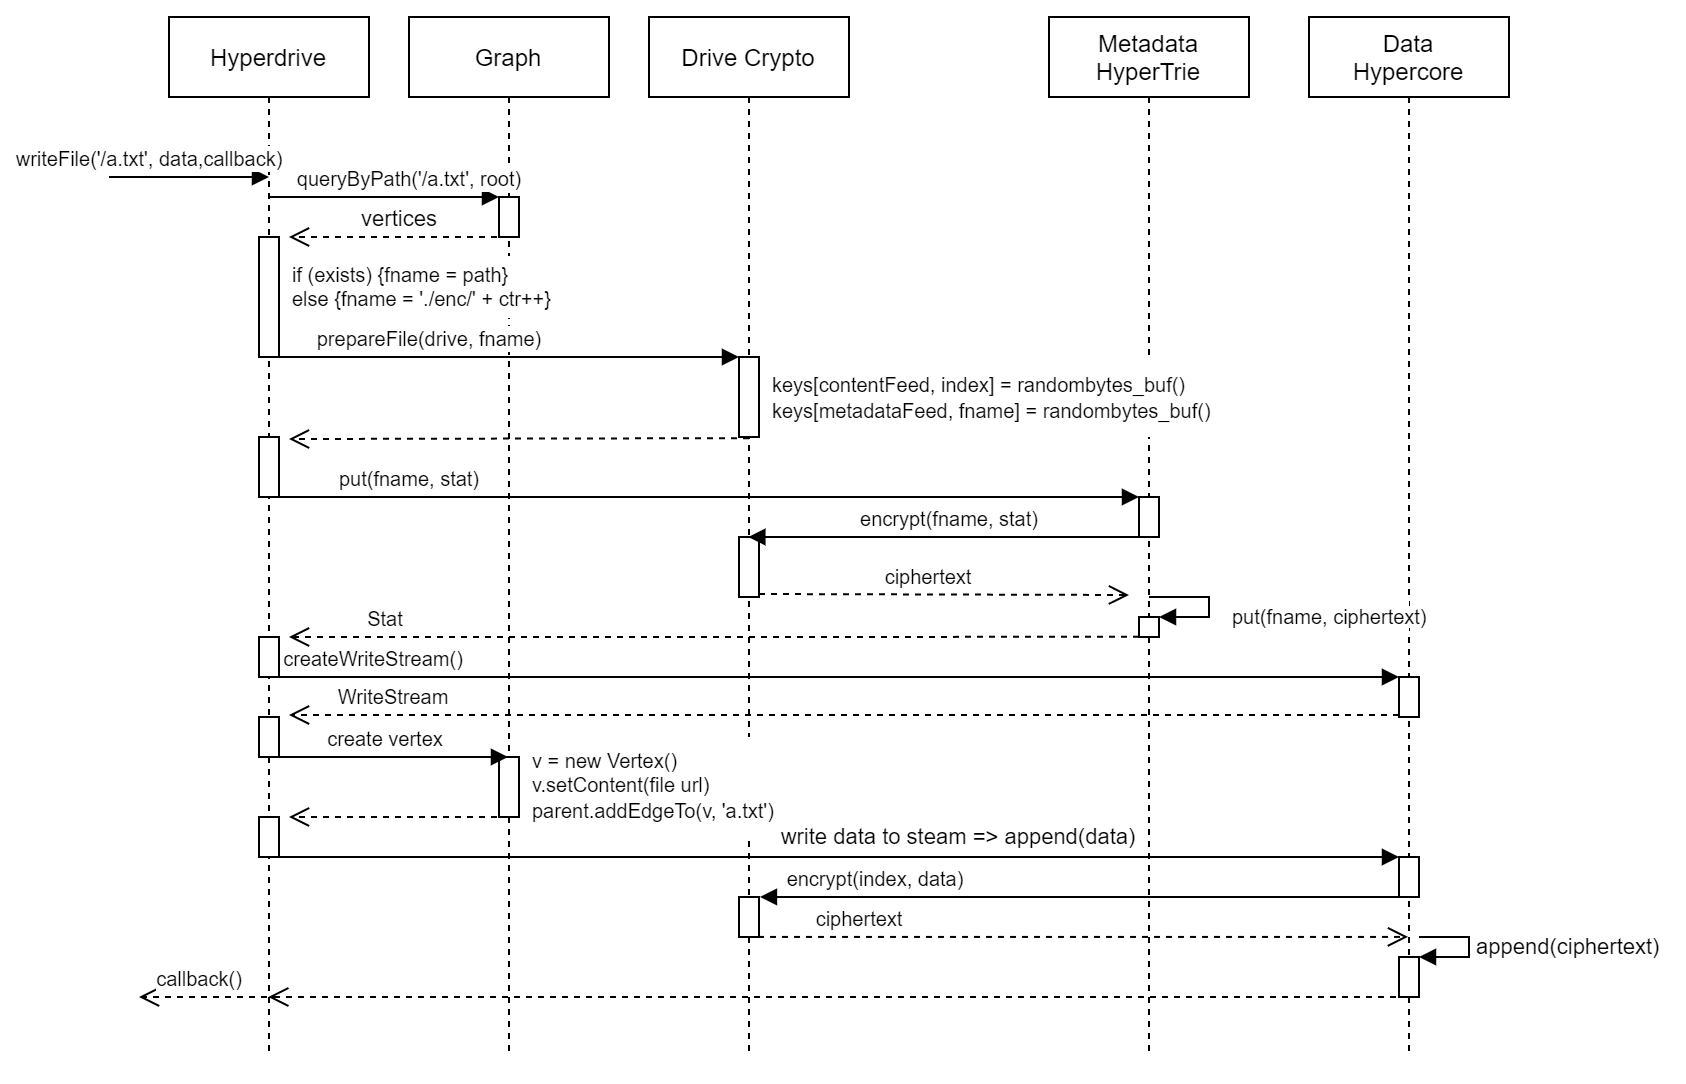

The diagram above was exported from draw.io. Its source (the exported page's mxGraphModel, read from the mxfile embedded in the PNG):
<mxGraphModel dx="1718" dy="986" grid="1" gridSize="10" guides="1" tooltips="1" connect="1" arrows="1" fold="1" page="1" pageScale="1" pageWidth="1169" pageHeight="827" math="0" shadow="0">
  <root>
    <mxCell id="0" />
    <mxCell id="1" parent="0" />
    <mxCell id="6NuSzGNgV5KQOutt3Bnf-3" value="Hyperdrive" style="shape=umlLifeline;perimeter=lifelinePerimeter;whiteSpace=wrap;html=1;container=1;collapsible=0;recursiveResize=0;outlineConnect=0;" parent="1" vertex="1">
      <mxGeometry x="80" y="80" width="100" height="520" as="geometry" />
    </mxCell>
    <mxCell id="6NuSzGNgV5KQOutt3Bnf-66" value="" style="html=1;points=[];perimeter=orthogonalPerimeter;fontSize=10;align=left;" parent="6NuSzGNgV5KQOutt3Bnf-3" vertex="1">
      <mxGeometry x="45" y="400" width="10" height="20" as="geometry" />
    </mxCell>
    <mxCell id="6NuSzGNgV5KQOutt3Bnf-88" value="callback()" style="html=1;verticalAlign=bottom;endArrow=open;dashed=1;endSize=8;fontSize=10;" parent="6NuSzGNgV5KQOutt3Bnf-3" edge="1">
      <mxGeometry x="0.1429" relative="1" as="geometry">
        <mxPoint x="55" y="490" as="sourcePoint" />
        <mxPoint x="-15" y="490" as="targetPoint" />
        <mxPoint as="offset" />
      </mxGeometry>
    </mxCell>
    <mxCell id="6NuSzGNgV5KQOutt3Bnf-15" value="" style="html=1;points=[];perimeter=orthogonalPerimeter;" parent="6NuSzGNgV5KQOutt3Bnf-3" vertex="1">
      <mxGeometry x="45" y="210" width="10" height="30" as="geometry" />
    </mxCell>
    <mxCell id="bw7E3oCysguII8secQjL-21" value="" style="html=1;points=[];perimeter=orthogonalPerimeter;strokeColor=#000000;fillColor=#ffffff;fontSize=11;" vertex="1" parent="6NuSzGNgV5KQOutt3Bnf-3">
      <mxGeometry x="45" y="310" width="10" height="20" as="geometry" />
    </mxCell>
    <mxCell id="bw7E3oCysguII8secQjL-26" value="" style="html=1;points=[];perimeter=orthogonalPerimeter;strokeColor=#000000;fillColor=#ffffff;fontSize=11;" vertex="1" parent="6NuSzGNgV5KQOutt3Bnf-3">
      <mxGeometry x="45" y="110" width="10" height="60" as="geometry" />
    </mxCell>
    <mxCell id="6NuSzGNgV5KQOutt3Bnf-5" value="Metadata&lt;br&gt;HyperTrie" style="shape=umlLifeline;perimeter=lifelinePerimeter;whiteSpace=wrap;html=1;container=1;collapsible=0;recursiveResize=0;outlineConnect=0;" parent="1" vertex="1">
      <mxGeometry x="520" y="80" width="100" height="520" as="geometry" />
    </mxCell>
    <mxCell id="6NuSzGNgV5KQOutt3Bnf-28" value="" style="html=1;points=[];perimeter=orthogonalPerimeter;fontSize=10;align=left;" parent="6NuSzGNgV5KQOutt3Bnf-5" vertex="1">
      <mxGeometry x="45" y="240" width="10" height="20" as="geometry" />
    </mxCell>
    <mxCell id="6NuSzGNgV5KQOutt3Bnf-36" value="" style="html=1;points=[];perimeter=orthogonalPerimeter;fontSize=10;align=left;" parent="6NuSzGNgV5KQOutt3Bnf-5" vertex="1">
      <mxGeometry x="45" y="300" width="10" height="10" as="geometry" />
    </mxCell>
    <mxCell id="6NuSzGNgV5KQOutt3Bnf-37" value="" style="edgeStyle=orthogonalEdgeStyle;html=1;align=left;spacingLeft=2;endArrow=block;rounded=0;entryX=1;entryY=0;fontSize=10;" parent="6NuSzGNgV5KQOutt3Bnf-5" target="6NuSzGNgV5KQOutt3Bnf-36" edge="1">
      <mxGeometry x="-0.0909" y="5" relative="1" as="geometry">
        <mxPoint x="50" y="290" as="sourcePoint" />
        <Array as="points">
          <mxPoint x="80" y="290" />
          <mxPoint x="80" y="300" />
        </Array>
        <mxPoint as="offset" />
      </mxGeometry>
    </mxCell>
    <mxCell id="6NuSzGNgV5KQOutt3Bnf-6" value="Data&lt;br&gt;Hypercore" style="shape=umlLifeline;perimeter=lifelinePerimeter;whiteSpace=wrap;html=1;container=1;collapsible=0;recursiveResize=0;outlineConnect=0;" parent="1" vertex="1">
      <mxGeometry x="650" y="80" width="100" height="520" as="geometry" />
    </mxCell>
    <mxCell id="6NuSzGNgV5KQOutt3Bnf-71" value="" style="html=1;points=[];perimeter=orthogonalPerimeter;fontSize=10;align=left;" parent="6NuSzGNgV5KQOutt3Bnf-6" vertex="1">
      <mxGeometry x="45" y="330" width="10" height="20" as="geometry" />
    </mxCell>
    <mxCell id="6NuSzGNgV5KQOutt3Bnf-75" value="" style="html=1;points=[];perimeter=orthogonalPerimeter;fontSize=10;align=left;" parent="6NuSzGNgV5KQOutt3Bnf-6" vertex="1">
      <mxGeometry x="45" y="420" width="10" height="20" as="geometry" />
    </mxCell>
    <mxCell id="bw7E3oCysguII8secQjL-6" value="" style="html=1;points=[];perimeter=orthogonalPerimeter;" vertex="1" parent="6NuSzGNgV5KQOutt3Bnf-6">
      <mxGeometry x="45" y="470" width="10" height="20" as="geometry" />
    </mxCell>
    <mxCell id="bw7E3oCysguII8secQjL-7" value="append(ciphertext)" style="edgeStyle=orthogonalEdgeStyle;html=1;align=left;spacingLeft=2;endArrow=block;rounded=0;entryX=1;entryY=0;" edge="1" target="bw7E3oCysguII8secQjL-6" parent="6NuSzGNgV5KQOutt3Bnf-6">
      <mxGeometry relative="1" as="geometry">
        <mxPoint x="55" y="460" as="sourcePoint" />
        <Array as="points">
          <mxPoint x="80" y="460" />
          <mxPoint x="80" y="470" />
          <mxPoint x="55" y="470" />
        </Array>
      </mxGeometry>
    </mxCell>
    <mxCell id="6NuSzGNgV5KQOutt3Bnf-7" value="&lt;font style=&quot;font-size: 10px&quot;&gt;writeFile('/a.txt', data,callback)&lt;/font&gt;" style="html=1;verticalAlign=bottom;endArrow=block;" parent="1" edge="1">
      <mxGeometry x="-0.5" width="80" relative="1" as="geometry">
        <mxPoint x="50" y="160" as="sourcePoint" />
        <mxPoint x="130" y="160" as="targetPoint" />
        <mxPoint as="offset" />
      </mxGeometry>
    </mxCell>
    <mxCell id="6NuSzGNgV5KQOutt3Bnf-8" value="Graph" style="shape=umlLifeline;perimeter=lifelinePerimeter;whiteSpace=wrap;html=1;container=1;collapsible=0;recursiveResize=0;outlineConnect=0;" parent="1" vertex="1">
      <mxGeometry x="200" y="80" width="100" height="520" as="geometry" />
    </mxCell>
    <mxCell id="bw7E3oCysguII8secQjL-4" value="" style="html=1;points=[];perimeter=orthogonalPerimeter;" vertex="1" parent="6NuSzGNgV5KQOutt3Bnf-8">
      <mxGeometry x="45" y="370" width="10" height="30" as="geometry" />
    </mxCell>
    <mxCell id="6NuSzGNgV5KQOutt3Bnf-13" value="" style="html=1;verticalAlign=bottom;endArrow=open;dashed=1;endSize=8;exitX=0;exitY=0.95;" parent="6NuSzGNgV5KQOutt3Bnf-8" edge="1">
      <mxGeometry relative="1" as="geometry">
        <mxPoint x="-60" y="211" as="targetPoint" />
        <mxPoint x="170" y="210.57999999999987" as="sourcePoint" />
      </mxGeometry>
    </mxCell>
    <mxCell id="bw7E3oCysguII8secQjL-25" value="" style="html=1;points=[];perimeter=orthogonalPerimeter;strokeColor=#000000;fillColor=#ffffff;fontSize=11;" vertex="1" parent="6NuSzGNgV5KQOutt3Bnf-8">
      <mxGeometry x="45" y="90" width="10" height="20" as="geometry" />
    </mxCell>
    <mxCell id="6NuSzGNgV5KQOutt3Bnf-9" value="Drive Crypto" style="shape=umlLifeline;perimeter=lifelinePerimeter;whiteSpace=wrap;html=1;container=1;collapsible=0;recursiveResize=0;outlineConnect=0;" parent="1" vertex="1">
      <mxGeometry x="320" y="80" width="100" height="520" as="geometry" />
    </mxCell>
    <mxCell id="6NuSzGNgV5KQOutt3Bnf-11" value="" style="html=1;points=[];perimeter=orthogonalPerimeter;" parent="6NuSzGNgV5KQOutt3Bnf-9" vertex="1">
      <mxGeometry x="45" y="170" width="10" height="40" as="geometry" />
    </mxCell>
    <mxCell id="6NuSzGNgV5KQOutt3Bnf-33" value="" style="html=1;points=[];perimeter=orthogonalPerimeter;fontSize=10;align=left;" parent="6NuSzGNgV5KQOutt3Bnf-9" vertex="1">
      <mxGeometry x="45" y="260" width="10" height="30" as="geometry" />
    </mxCell>
    <mxCell id="6NuSzGNgV5KQOutt3Bnf-82" value="" style="html=1;points=[];perimeter=orthogonalPerimeter;fontSize=10;align=left;" parent="6NuSzGNgV5KQOutt3Bnf-9" vertex="1">
      <mxGeometry x="45" y="440" width="10" height="20" as="geometry" />
    </mxCell>
    <mxCell id="6NuSzGNgV5KQOutt3Bnf-12" value="&lt;font style=&quot;font-size: 10px&quot;&gt;prepareFile(drive, fname)&lt;/font&gt;" style="html=1;verticalAlign=bottom;endArrow=block;entryX=0;entryY=0;" parent="1" source="6NuSzGNgV5KQOutt3Bnf-3" target="6NuSzGNgV5KQOutt3Bnf-11" edge="1">
      <mxGeometry x="-0.3173" relative="1" as="geometry">
        <mxPoint x="255.01999999999998" y="240" as="sourcePoint" />
        <mxPoint as="offset" />
      </mxGeometry>
    </mxCell>
    <mxCell id="6NuSzGNgV5KQOutt3Bnf-18" value="&lt;font style=&quot;font-size: 10px&quot;&gt;queryByPath('/a.txt', root)&lt;/font&gt;" style="html=1;verticalAlign=bottom;endArrow=block;entryX=0;entryY=0;" parent="1" source="6NuSzGNgV5KQOutt3Bnf-3" edge="1">
      <mxGeometry x="0.2208" relative="1" as="geometry">
        <mxPoint x="175" y="140" as="sourcePoint" />
        <mxPoint x="245" y="170" as="targetPoint" />
        <mxPoint as="offset" />
      </mxGeometry>
    </mxCell>
    <mxCell id="6NuSzGNgV5KQOutt3Bnf-20" value="&lt;div style=&quot;font-size: 10px&quot;&gt;&lt;font style=&quot;font-size: 10px&quot;&gt;if (exists) {fname = path}&lt;/font&gt;&lt;/div&gt;&lt;font style=&quot;font-size: 10px&quot;&gt;&lt;div&gt;else {fname = './enc/' + ctr++}&lt;/div&gt;&lt;/font&gt;" style="text;html=1;align=left;verticalAlign=middle;whiteSpace=wrap;rounded=0;fillColor=#ffffff;strokeColor=#FFFFFF;" parent="1" vertex="1">
      <mxGeometry x="140" y="200" width="160" height="30" as="geometry" />
    </mxCell>
    <mxCell id="6NuSzGNgV5KQOutt3Bnf-21" value="&lt;font style=&quot;font-size: 10px&quot;&gt;keys[contentFeed, index] = randombytes_buf()&lt;br&gt;keys[metadataFeed, fname] = randombytes_buf()&lt;/font&gt;" style="text;html=1;strokeColor=none;align=left;verticalAlign=middle;whiteSpace=wrap;rounded=0;fontSize=11;fillColor=#ffffff;" parent="1" vertex="1">
      <mxGeometry x="380" y="250" width="230" height="40" as="geometry" />
    </mxCell>
    <mxCell id="6NuSzGNgV5KQOutt3Bnf-29" value="put(fname, stat)" style="html=1;verticalAlign=bottom;endArrow=block;entryX=0;entryY=0;fontSize=10;" parent="1" target="6NuSzGNgV5KQOutt3Bnf-28" edge="1" source="6NuSzGNgV5KQOutt3Bnf-3">
      <mxGeometry x="-0.6769" relative="1" as="geometry">
        <mxPoint x="549.810344827586" y="341" as="sourcePoint" />
        <Array as="points">
          <mxPoint x="350" y="320" />
        </Array>
        <mxPoint as="offset" />
      </mxGeometry>
    </mxCell>
    <mxCell id="6NuSzGNgV5KQOutt3Bnf-34" value="encrypt(fname, stat)" style="html=1;verticalAlign=bottom;endArrow=block;fontSize=10;" parent="1" target="6NuSzGNgV5KQOutt3Bnf-9" edge="1" source="6NuSzGNgV5KQOutt3Bnf-5">
      <mxGeometry x="-0.0042" relative="1" as="geometry">
        <mxPoint x="629" y="350" as="sourcePoint" />
        <mxPoint as="offset" />
        <Array as="points" />
      </mxGeometry>
    </mxCell>
    <mxCell id="6NuSzGNgV5KQOutt3Bnf-35" value="" style="html=1;verticalAlign=bottom;endArrow=open;dashed=1;endSize=8;exitX=1;exitY=0.95;fontSize=10;" parent="1" source="6NuSzGNgV5KQOutt3Bnf-33" edge="1">
      <mxGeometry relative="1" as="geometry">
        <mxPoint x="560" y="369" as="targetPoint" />
      </mxGeometry>
    </mxCell>
    <mxCell id="6NuSzGNgV5KQOutt3Bnf-38" value="Stat" style="html=1;verticalAlign=bottom;endArrow=open;dashed=1;endSize=8;fontSize=10;exitX=0.45;exitY=0.596;exitDx=0;exitDy=0;exitPerimeter=0;" parent="1" edge="1" source="6NuSzGNgV5KQOutt3Bnf-5">
      <mxGeometry x="0.7746" relative="1" as="geometry">
        <mxPoint x="665" y="400" as="sourcePoint" />
        <mxPoint x="140" y="390" as="targetPoint" />
        <mxPoint as="offset" />
      </mxGeometry>
    </mxCell>
    <mxCell id="6NuSzGNgV5KQOutt3Bnf-58" value="ciphertext" style="text;html=1;strokeColor=none;fillColor=none;align=center;verticalAlign=middle;whiteSpace=wrap;rounded=0;fontSize=10;" parent="1" vertex="1">
      <mxGeometry x="440" y="350" width="40" height="20" as="geometry" />
    </mxCell>
    <mxCell id="6NuSzGNgV5KQOutt3Bnf-64" value="" style="html=1;verticalAlign=bottom;endArrow=open;dashed=1;endSize=8;fontSize=10;" parent="1" edge="1">
      <mxGeometry relative="1" as="geometry">
        <mxPoint x="250" y="480" as="sourcePoint" />
        <mxPoint x="140" y="480" as="targetPoint" />
      </mxGeometry>
    </mxCell>
    <mxCell id="6NuSzGNgV5KQOutt3Bnf-73" value="WriteStream" style="html=1;verticalAlign=bottom;endArrow=open;dashed=1;endSize=8;exitX=0;exitY=0.95;fontSize=10;" parent="1" source="6NuSzGNgV5KQOutt3Bnf-71" edge="1">
      <mxGeometry x="0.8145" relative="1" as="geometry">
        <mxPoint x="140" y="429" as="targetPoint" />
        <mxPoint as="offset" />
      </mxGeometry>
    </mxCell>
    <mxCell id="6NuSzGNgV5KQOutt3Bnf-72" value="createWriteStream()" style="html=1;verticalAlign=bottom;endArrow=block;entryX=0;entryY=0;fontSize=10;" parent="1" source="6NuSzGNgV5KQOutt3Bnf-3" target="6NuSzGNgV5KQOutt3Bnf-71" edge="1">
      <mxGeometry x="-0.8145" relative="1" as="geometry">
        <mxPoint x="549.6666666666665" y="410" as="sourcePoint" />
        <mxPoint as="offset" />
        <Array as="points">
          <mxPoint x="460" y="410" />
        </Array>
      </mxGeometry>
    </mxCell>
    <mxCell id="6NuSzGNgV5KQOutt3Bnf-76" value="" style="html=1;verticalAlign=bottom;endArrow=block;entryX=0;entryY=0;fontSize=10;" parent="1" source="6NuSzGNgV5KQOutt3Bnf-3" target="6NuSzGNgV5KQOutt3Bnf-75" edge="1">
      <mxGeometry x="0.8155" relative="1" as="geometry">
        <mxPoint x="710" y="620" as="sourcePoint" />
        <mxPoint as="offset" />
        <Array as="points">
          <mxPoint x="170" y="500" />
        </Array>
      </mxGeometry>
    </mxCell>
    <mxCell id="6NuSzGNgV5KQOutt3Bnf-83" value="encrypt(index, data)" style="html=1;verticalAlign=bottom;endArrow=block;fontSize=10;entryX=1.046;entryY=-0.002;entryDx=0;entryDy=0;entryPerimeter=0;" parent="1" source="6NuSzGNgV5KQOutt3Bnf-6" target="6NuSzGNgV5KQOutt3Bnf-82" edge="1">
      <mxGeometry x="0.6466" relative="1" as="geometry">
        <mxPoint x="295" y="640" as="sourcePoint" />
        <mxPoint x="380" y="640" as="targetPoint" />
        <mxPoint as="offset" />
        <Array as="points">
          <mxPoint x="690" y="520" />
        </Array>
      </mxGeometry>
    </mxCell>
    <mxCell id="6NuSzGNgV5KQOutt3Bnf-84" value="ciphertext" style="html=1;verticalAlign=bottom;endArrow=open;dashed=1;endSize=8;fontSize=10;exitX=0.951;exitY=0.998;exitDx=0;exitDy=0;exitPerimeter=0;" parent="1" source="6NuSzGNgV5KQOutt3Bnf-82" target="6NuSzGNgV5KQOutt3Bnf-6" edge="1">
      <mxGeometry x="-0.6938" relative="1" as="geometry">
        <mxPoint x="295" y="716" as="targetPoint" />
        <mxPoint x="380" y="659" as="sourcePoint" />
        <mxPoint as="offset" />
      </mxGeometry>
    </mxCell>
    <mxCell id="6NuSzGNgV5KQOutt3Bnf-87" value="" style="html=1;verticalAlign=bottom;endArrow=open;dashed=1;endSize=8;fontSize=10;" parent="1" source="6NuSzGNgV5KQOutt3Bnf-6" target="6NuSzGNgV5KQOutt3Bnf-3" edge="1">
      <mxGeometry relative="1" as="geometry">
        <mxPoint x="590" y="699" as="sourcePoint" />
        <mxPoint x="400" y="520" as="targetPoint" />
        <Array as="points">
          <mxPoint x="660" y="570" />
          <mxPoint x="400" y="570" />
        </Array>
      </mxGeometry>
    </mxCell>
    <mxCell id="bw7E3oCysguII8secQjL-15" value="" style="html=1;points=[];perimeter=orthogonalPerimeter;strokeColor=#000000;fillColor=#ffffff;fontSize=11;" vertex="1" parent="1">
      <mxGeometry x="125" y="430" width="10" height="20" as="geometry" />
    </mxCell>
    <mxCell id="bw7E3oCysguII8secQjL-18" value="&lt;font style=&quot;font-size: 10px&quot;&gt;create vertex&lt;/font&gt;" style="html=1;verticalAlign=bottom;endArrow=block;fontSize=11;" edge="1" parent="1" target="6NuSzGNgV5KQOutt3Bnf-8">
      <mxGeometry width="80" relative="1" as="geometry">
        <mxPoint x="125" y="450" as="sourcePoint" />
        <mxPoint x="205" y="450" as="targetPoint" />
      </mxGeometry>
    </mxCell>
    <mxCell id="bw7E3oCysguII8secQjL-20" value="&lt;div style=&quot;font-size: 10px&quot;&gt;&lt;span&gt;&lt;font style=&quot;font-size: 10px&quot;&gt;v = new Vertex()&lt;br&gt;v.setContent(file url)&lt;/font&gt;&lt;/span&gt;&lt;/div&gt;&lt;font style=&quot;font-size: 10px&quot;&gt;parent.addEdgeTo(v, 'a.txt')&lt;/font&gt;" style="text;html=1;strokeColor=none;align=left;verticalAlign=middle;whiteSpace=wrap;rounded=0;fontSize=11;fillColor=#ffffff;" vertex="1" parent="1">
      <mxGeometry x="260" y="440" width="150" height="50" as="geometry" />
    </mxCell>
    <mxCell id="bw7E3oCysguII8secQjL-27" value="vertices" style="html=1;verticalAlign=bottom;endArrow=open;dashed=1;endSize=8;fontSize=11;" edge="1" parent="1">
      <mxGeometry relative="1" as="geometry">
        <mxPoint x="250" y="190" as="sourcePoint" />
        <mxPoint x="140" y="190" as="targetPoint" />
      </mxGeometry>
    </mxCell>
    <mxCell id="6NuSzGNgV5KQOutt3Bnf-67" value="&lt;font style=&quot;font-size: 11px&quot;&gt;write data to steam =&amp;gt; append(data)&lt;/font&gt;" style="text;html=1;strokeColor=none;align=center;verticalAlign=middle;whiteSpace=wrap;rounded=0;fontSize=10;" parent="1" vertex="1">
      <mxGeometry x="380" y="480" width="190" height="20" as="geometry" />
    </mxCell>
    <mxCell id="bw7E3oCysguII8secQjL-30" value="&lt;span style=&quot;font-size: 10px ; background-color: rgb(255 , 255 , 255)&quot;&gt;put(fname,&amp;nbsp;&lt;/span&gt;&lt;span style=&quot;font-size: 10px ; background-color: rgb(255 , 255 , 255)&quot;&gt;ciphertext)&lt;/span&gt;" style="text;html=1;strokeColor=none;align=left;verticalAlign=middle;whiteSpace=wrap;rounded=0;fontSize=11;fillColor=#ffffff;" vertex="1" parent="1">
      <mxGeometry x="610" y="370" width="90" height="20" as="geometry" />
    </mxCell>
  </root>
</mxGraphModel>